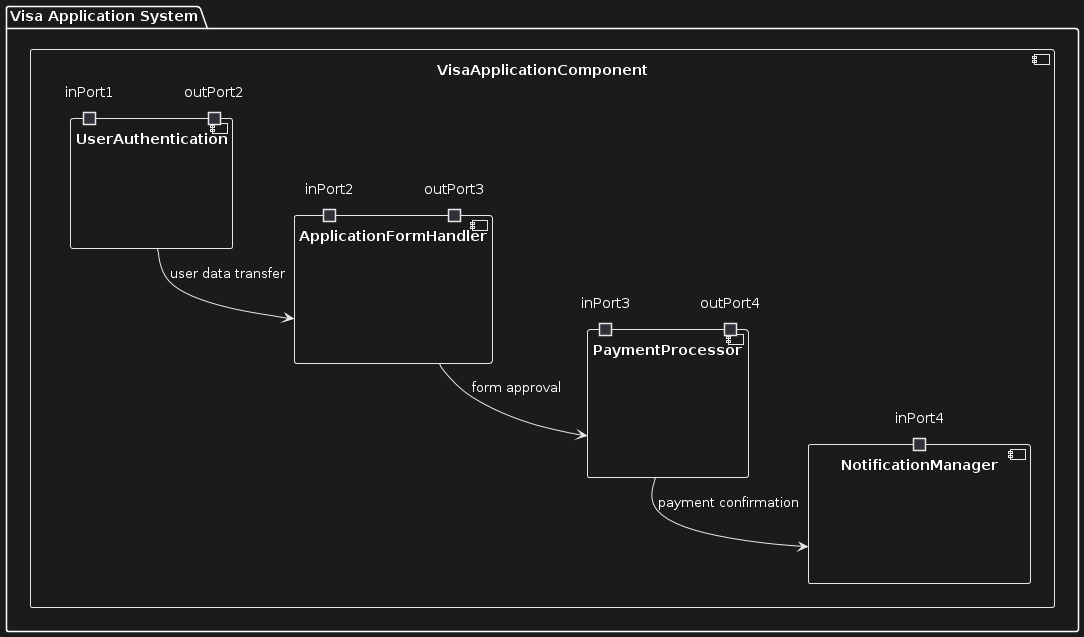

The diagram above was rendered by PlantUML. Its source (embedded in the PNG):
@startuml
package "Visa Application System" {
    component VisaApplicationComponent {
        component UserAuthentication {
            port inPort1
            port outPort2
        }
        component ApplicationFormHandler {
            port inPort2
            port outPort3
        }
        component PaymentProcessor {
            port inPort3
            port outPort4
        }
        component NotificationManager {
            port inPort4
        }

        UserAuthentication -down-> ApplicationFormHandler : user data transfer
        ApplicationFormHandler -down-> PaymentProcessor : form approval
        PaymentProcessor -down-> NotificationManager : payment confirmation
    }
}
@enduml